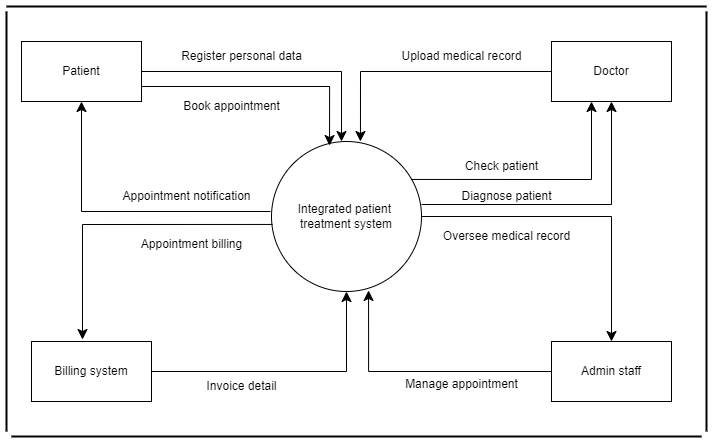

The diagram above was exported from draw.io. Its source (the exported page's mxGraphModel, read from the mxfile embedded in the PNG):
<mxGraphModel dx="1120" dy="470" grid="1" gridSize="10" guides="1" tooltips="1" connect="1" arrows="1" fold="1" page="1" pageScale="1" pageWidth="850" pageHeight="1100" math="0" shadow="0">
  <root>
    <mxCell id="0" />
    <mxCell id="1" parent="0" />
    <mxCell id="4lmlaYivZ8keXyU779EA-1" value="Integrated patient&amp;nbsp;&lt;div&gt;treatment system&lt;/div&gt;" style="ellipse;whiteSpace=wrap;html=1;aspect=fixed;" vertex="1" parent="1">
      <mxGeometry x="290" y="240" width="150" height="150" as="geometry" />
    </mxCell>
    <mxCell id="4lmlaYivZ8keXyU779EA-2" value="Patient" style="rounded=0;whiteSpace=wrap;html=1;" vertex="1" parent="1">
      <mxGeometry x="40" y="140" width="120" height="60" as="geometry" />
    </mxCell>
    <mxCell id="4lmlaYivZ8keXyU779EA-3" value="Billing system" style="rounded=0;whiteSpace=wrap;html=1;" vertex="1" parent="1">
      <mxGeometry x="50" y="440" width="120" height="60" as="geometry" />
    </mxCell>
    <mxCell id="4lmlaYivZ8keXyU779EA-4" value="Admin staff" style="rounded=0;whiteSpace=wrap;html=1;" vertex="1" parent="1">
      <mxGeometry x="570" y="440" width="120" height="60" as="geometry" />
    </mxCell>
    <mxCell id="4lmlaYivZ8keXyU779EA-5" value="Doctor" style="rounded=0;whiteSpace=wrap;html=1;" vertex="1" parent="1">
      <mxGeometry x="570" y="140" width="120" height="60" as="geometry" />
    </mxCell>
    <mxCell id="4lmlaYivZ8keXyU779EA-7" value="" style="edgeStyle=segmentEdgeStyle;endArrow=classic;html=1;curved=0;rounded=0;endSize=8;startSize=8;entryX=0.5;entryY=1;entryDx=0;entryDy=0;" edge="1" parent="1" target="4lmlaYivZ8keXyU779EA-2">
      <mxGeometry width="50" height="50" relative="1" as="geometry">
        <mxPoint x="289" y="310" as="sourcePoint" />
        <mxPoint x="450" y="320" as="targetPoint" />
      </mxGeometry>
    </mxCell>
    <mxCell id="4lmlaYivZ8keXyU779EA-8" value="" style="edgeStyle=segmentEdgeStyle;endArrow=classic;html=1;curved=0;rounded=0;endSize=8;startSize=8;exitX=1;exitY=0.5;exitDx=0;exitDy=0;" edge="1" parent="1" source="4lmlaYivZ8keXyU779EA-2">
      <mxGeometry width="50" height="50" relative="1" as="geometry">
        <mxPoint x="400" y="370" as="sourcePoint" />
        <mxPoint x="360" y="240" as="targetPoint" />
      </mxGeometry>
    </mxCell>
    <mxCell id="4lmlaYivZ8keXyU779EA-9" value="" style="edgeStyle=segmentEdgeStyle;endArrow=classic;html=1;curved=0;rounded=0;endSize=8;startSize=8;exitX=1;exitY=0.5;exitDx=0;exitDy=0;entryX=0.5;entryY=1;entryDx=0;entryDy=0;" edge="1" parent="1" source="4lmlaYivZ8keXyU779EA-3" target="4lmlaYivZ8keXyU779EA-1">
      <mxGeometry width="50" height="50" relative="1" as="geometry">
        <mxPoint x="400" y="370" as="sourcePoint" />
        <mxPoint x="450" y="320" as="targetPoint" />
      </mxGeometry>
    </mxCell>
    <mxCell id="4lmlaYivZ8keXyU779EA-10" value="" style="edgeStyle=segmentEdgeStyle;endArrow=classic;html=1;curved=0;rounded=0;endSize=8;startSize=8;exitX=0.007;exitY=0.553;exitDx=0;exitDy=0;exitPerimeter=0;entryX=0.425;entryY=-0.033;entryDx=0;entryDy=0;entryPerimeter=0;" edge="1" parent="1" source="4lmlaYivZ8keXyU779EA-1" target="4lmlaYivZ8keXyU779EA-3">
      <mxGeometry width="50" height="50" relative="1" as="geometry">
        <mxPoint x="400" y="370" as="sourcePoint" />
        <mxPoint x="450" y="320" as="targetPoint" />
      </mxGeometry>
    </mxCell>
    <mxCell id="4lmlaYivZ8keXyU779EA-11" value="Appointment notification" style="text;html=1;align=center;verticalAlign=middle;resizable=0;points=[];autosize=1;strokeColor=none;fillColor=none;" vertex="1" parent="1">
      <mxGeometry x="130" y="280" width="150" height="30" as="geometry" />
    </mxCell>
    <mxCell id="4lmlaYivZ8keXyU779EA-12" value="Appointment billing" style="text;html=1;align=center;verticalAlign=middle;resizable=0;points=[];autosize=1;strokeColor=none;fillColor=none;" vertex="1" parent="1">
      <mxGeometry x="150" y="328" width="120" height="30" as="geometry" />
    </mxCell>
    <mxCell id="4lmlaYivZ8keXyU779EA-14" value="Invoice detail" style="text;html=1;align=center;verticalAlign=middle;resizable=0;points=[];autosize=1;strokeColor=none;fillColor=none;" vertex="1" parent="1">
      <mxGeometry x="215" y="470" width="90" height="30" as="geometry" />
    </mxCell>
    <mxCell id="4lmlaYivZ8keXyU779EA-15" value="Register personal data" style="text;html=1;align=center;verticalAlign=middle;resizable=0;points=[];autosize=1;strokeColor=none;fillColor=none;" vertex="1" parent="1">
      <mxGeometry x="190" y="140" width="140" height="30" as="geometry" />
    </mxCell>
    <mxCell id="4lmlaYivZ8keXyU779EA-16" value="" style="edgeStyle=segmentEdgeStyle;endArrow=classic;html=1;curved=0;rounded=0;endSize=8;startSize=8;exitX=1;exitY=0.42;exitDx=0;exitDy=0;entryX=0.5;entryY=1;entryDx=0;entryDy=0;exitPerimeter=0;" edge="1" parent="1" source="4lmlaYivZ8keXyU779EA-1" target="4lmlaYivZ8keXyU779EA-5">
      <mxGeometry width="50" height="50" relative="1" as="geometry">
        <mxPoint x="400" y="370" as="sourcePoint" />
        <mxPoint x="450" y="320" as="targetPoint" />
      </mxGeometry>
    </mxCell>
    <mxCell id="4lmlaYivZ8keXyU779EA-17" value="" style="edgeStyle=segmentEdgeStyle;endArrow=classic;html=1;curved=0;rounded=0;endSize=8;startSize=8;exitX=0;exitY=0.5;exitDx=0;exitDy=0;entryX=0.593;entryY=0;entryDx=0;entryDy=0;entryPerimeter=0;" edge="1" parent="1" source="4lmlaYivZ8keXyU779EA-5" target="4lmlaYivZ8keXyU779EA-1">
      <mxGeometry width="50" height="50" relative="1" as="geometry">
        <mxPoint x="400" y="370" as="sourcePoint" />
        <mxPoint x="450" y="320" as="targetPoint" />
      </mxGeometry>
    </mxCell>
    <mxCell id="4lmlaYivZ8keXyU779EA-18" value="Upload medical record" style="text;html=1;align=center;verticalAlign=middle;resizable=0;points=[];autosize=1;strokeColor=none;fillColor=none;" vertex="1" parent="1">
      <mxGeometry x="410" y="140" width="140" height="30" as="geometry" />
    </mxCell>
    <mxCell id="4lmlaYivZ8keXyU779EA-19" value="Diagnose patient" style="text;html=1;align=center;verticalAlign=middle;resizable=0;points=[];autosize=1;strokeColor=none;fillColor=none;" vertex="1" parent="1">
      <mxGeometry x="470" y="280" width="110" height="30" as="geometry" />
    </mxCell>
    <mxCell id="4lmlaYivZ8keXyU779EA-20" value="" style="edgeStyle=segmentEdgeStyle;endArrow=classic;html=1;curved=0;rounded=0;endSize=8;startSize=8;entryX=0.5;entryY=0;entryDx=0;entryDy=0;exitX=1;exitY=0.5;exitDx=0;exitDy=0;" edge="1" parent="1" source="4lmlaYivZ8keXyU779EA-1" target="4lmlaYivZ8keXyU779EA-4">
      <mxGeometry width="50" height="50" relative="1" as="geometry">
        <mxPoint x="400" y="370" as="sourcePoint" />
        <mxPoint x="450" y="320" as="targetPoint" />
      </mxGeometry>
    </mxCell>
    <mxCell id="4lmlaYivZ8keXyU779EA-22" value="" style="edgeStyle=segmentEdgeStyle;endArrow=classic;html=1;curved=0;rounded=0;endSize=8;startSize=8;exitX=0;exitY=0.5;exitDx=0;exitDy=0;entryX=0.647;entryY=0.993;entryDx=0;entryDy=0;entryPerimeter=0;" edge="1" parent="1" source="4lmlaYivZ8keXyU779EA-4" target="4lmlaYivZ8keXyU779EA-1">
      <mxGeometry width="50" height="50" relative="1" as="geometry">
        <mxPoint x="400" y="370" as="sourcePoint" />
        <mxPoint x="450" y="320" as="targetPoint" />
      </mxGeometry>
    </mxCell>
    <mxCell id="4lmlaYivZ8keXyU779EA-24" value="Manage appointment" style="text;html=1;align=center;verticalAlign=middle;resizable=0;points=[];autosize=1;strokeColor=none;fillColor=none;" vertex="1" parent="1">
      <mxGeometry x="410" y="468" width="140" height="30" as="geometry" />
    </mxCell>
    <mxCell id="4lmlaYivZ8keXyU779EA-25" value="Oversee medical record" style="text;html=1;align=center;verticalAlign=middle;resizable=0;points=[];autosize=1;strokeColor=none;fillColor=none;" vertex="1" parent="1">
      <mxGeometry x="450" y="320" width="150" height="30" as="geometry" />
    </mxCell>
    <mxCell id="4lmlaYivZ8keXyU779EA-26" value="" style="line;strokeWidth=2;html=1;" vertex="1" parent="1">
      <mxGeometry x="30" y="530" width="690" height="10" as="geometry" />
    </mxCell>
    <mxCell id="4lmlaYivZ8keXyU779EA-27" value="" style="line;strokeWidth=2;direction=south;html=1;" vertex="1" parent="1">
      <mxGeometry x="20" y="110" width="10" height="420" as="geometry" />
    </mxCell>
    <mxCell id="4lmlaYivZ8keXyU779EA-28" value="" style="line;strokeWidth=2;html=1;" vertex="1" parent="1">
      <mxGeometry x="25" y="100" width="700" height="10" as="geometry" />
    </mxCell>
    <mxCell id="4lmlaYivZ8keXyU779EA-29" value="" style="line;strokeWidth=2;direction=south;html=1;" vertex="1" parent="1">
      <mxGeometry x="720" y="110" width="10" height="420" as="geometry" />
    </mxCell>
    <mxCell id="4lmlaYivZ8keXyU779EA-30" value="" style="edgeStyle=segmentEdgeStyle;endArrow=classic;html=1;curved=0;rounded=0;endSize=8;startSize=8;exitX=1;exitY=0.75;exitDx=0;exitDy=0;entryX=0.387;entryY=0.027;entryDx=0;entryDy=0;entryPerimeter=0;" edge="1" parent="1" source="4lmlaYivZ8keXyU779EA-2" target="4lmlaYivZ8keXyU779EA-1">
      <mxGeometry width="50" height="50" relative="1" as="geometry">
        <mxPoint x="400" y="340" as="sourcePoint" />
        <mxPoint x="450" y="290" as="targetPoint" />
      </mxGeometry>
    </mxCell>
    <mxCell id="4lmlaYivZ8keXyU779EA-31" value="Book appointment" style="text;html=1;align=center;verticalAlign=middle;resizable=0;points=[];autosize=1;strokeColor=none;fillColor=none;" vertex="1" parent="1">
      <mxGeometry x="190" y="190" width="120" height="30" as="geometry" />
    </mxCell>
    <mxCell id="4lmlaYivZ8keXyU779EA-33" value="" style="edgeStyle=segmentEdgeStyle;endArrow=classic;html=1;curved=0;rounded=0;endSize=8;startSize=8;exitX=0.933;exitY=0.253;exitDx=0;exitDy=0;exitPerimeter=0;" edge="1" parent="1" source="4lmlaYivZ8keXyU779EA-1">
      <mxGeometry width="50" height="50" relative="1" as="geometry">
        <mxPoint x="400" y="340" as="sourcePoint" />
        <mxPoint x="610" y="200" as="targetPoint" />
      </mxGeometry>
    </mxCell>
    <mxCell id="4lmlaYivZ8keXyU779EA-35" value="Check patient" style="text;html=1;align=center;verticalAlign=middle;resizable=0;points=[];autosize=1;strokeColor=none;fillColor=none;" vertex="1" parent="1">
      <mxGeometry x="470" y="250" width="100" height="30" as="geometry" />
    </mxCell>
  </root>
</mxGraphModel>